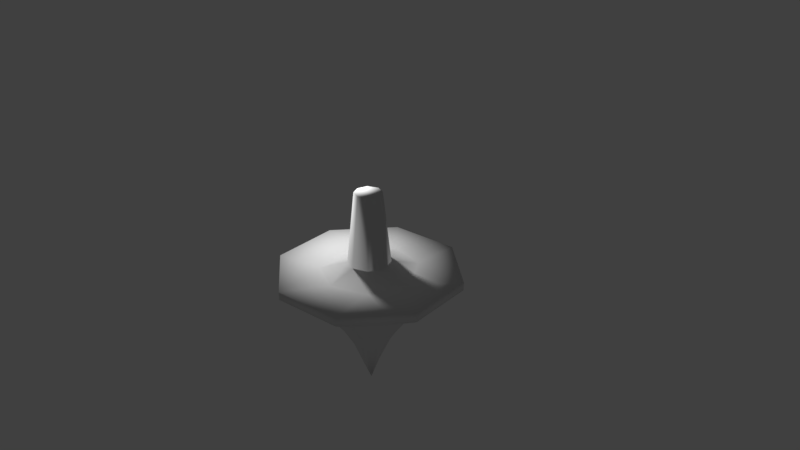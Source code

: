 # Source: Top.blend  (saved by Blender 2.79.0; exported with 4.5.12 LTS)
import bpy
from mathutils import Matrix  # noqa: F401  (used for matrix-valued properties, if any)

bpy.ops.wm.read_factory_settings(use_empty=True)
scene = bpy.context.scene
scene.name = 'Scene'

# ---- collections
col_collection_1 = bpy.data.collections.new('Collection 1'); scene.collection.children.link(col_collection_1)

# ---- materials (node trees are filled in below, after node groups)
mat_top_material = bpy.data.materials.new('Top Material')
mat_top_material.alpha_threshold = 0.0
mat_top_material.use_transparent_shadow = False
mat_top_material.roughness = 0.5

# ---- material node trees

# ---- world
world_world = bpy.data.worlds.new('World'); scene.world = world_world
world_world.color = (0.05088, 0.05088, 0.05088)
world_world.use_sun_shadow = False
world_world.sun_shadow_jitter_overblur = 0.0
world_world.cycles.sampling_method = 'MANUAL'

# ---- cameras
cam_camera = bpy.data.cameras.new('Camera')
cam_camera.clip_end = 100.0
cam_camera.lens = 35.0
cam_camera.sensor_width = 32.0
cam_camera.sensor_height = 18.0
cam_camera.ortho_scale = 7.314
cam_camera.dof.focus_distance = 0.0
cam_camera.dof.aperture_fstop = 128.0

# ---- lights
light_lamp = bpy.data.lights.new('Lamp', 'POINT')
light_lamp.transmission_factor = 0.0
light_lamp.cutoff_distance = 30.0
light_lamp.energy = 100.0
light_lamp.shadow_buffer_clip_start = 1.001
light_lamp.shadow_soft_size = 0.1
light_lamp.shadow_maximum_resolution = 0.006
light_lamp.use_absolute_resolution = True

# ---- meshes
me_cone_002 = bpy.data.meshes.new('Cone.002')
me_cone_002.from_pydata([(-0.4617, -0.462, -0.2179), (0.000222, -0.6532, -0.2179), (2.905e-07, 2.421e-07, -1.92), (0.462, -0.4617, -0.2179), (0.6672, 0.08784, -0.2175), (-0.2731, 0.4738, -0.8535), (-0.1412, 0.5283, -0.8535), (0.1431, 0.5209, -0.8619), (0.2744, 0.4677, -0.8584), (0.4967, 0.2058, -0.8687), (0.5357, -2.944e-08, -0.8667), (0.5281, -0.1419, -0.8535), (0.4734, -0.2737, -0.8535), (0.3889, -0.3946, -0.8462), (0.1412, -0.5283, -0.8535), (-0.0003734, -0.5468, -0.8535), (-0.1419, -0.5281, -0.8535), (-0.2737, -0.4734, -0.8535), (-0.3869, -0.3864, -0.8535), (-0.4818, -0.2735, -0.8462), (-0.5248, -0.1367, -0.8584), (-0.5591, 2.772e-07, -0.8399), (-0.5248, 0.1367, -0.8584), (-0.4696, 0.2671, -0.8619), (-0.3864, 0.3869, -0.8535), (-0.5017, 0.6558, -0.5864), (0.3203, 0.7691, -0.5805), (0.761, 0.3265, -0.5833), (0.8218, -1.826e-07, -0.5827), (0.756, -0.331, -0.5854), (0.5811, -0.5811, -0.5827), (0.08919, -0.8081, -0.5941), (-0.331, -0.756, -0.5854), (-0.6558, -0.5017, -0.5864), (-0.7992, -0.1052, -0.5982), (-0.7691, 0.3203, -0.5805), (-0.1831, 0.2586, -1.176), (-0.1052, 0.7992, -0.5982), (0.1231, 0.2972, -1.169), (0.2147, 0.1608, -1.273), (0.2719, 0.03135, -1.261), (0.1542, -0.1836, -1.325), (0.1006, -0.2545, -1.261), (-0.03815, -0.2655, -1.273), (-0.1363, -0.1957, -1.328), (-0.1964, 0.1374, -1.325), (-0.6264, 1.085, -0.3304), (-0.03417, 0.1275, -1.582), (0.3242, 1.21, -0.3304), (1.085, 0.6264, -0.3304), (1.21, -0.3242, -0.3304), (0.6264, -1.085, -0.3304), (-0.3242, -1.21, -0.3304), (-1.085, -0.6264, -0.3304), (-1.21, 0.3242, -0.3304), (1.995e-07, 0.5591, -0.8399), (0.3062, 0.3114, -0.9903), (0.3466, 0.1436, -1.089), (0.374, -0.0555, -1.082), (0.2893, -0.222, -1.103), (0.2091, -0.3699, -1.007), (0.0523, -0.3755, -1.082), (-0.1373, -0.3424, -1.096), (-0.2453, -0.195, -1.184), (-0.3392, -0.145, -1.096), (-0.3763, 0.04667, -1.082), (-0.2952, 0.2213, -1.096), (-0.04211, 0.3199, -1.167), (0.5536, 0.5435, -0.6183), (0.3885, -0.6729, -0.6154), (0.07113, 0.1232, -1.557), (0.1318, 0.0374, -1.569), (0.2237, -0.09256, -1.322), (0.002, -0.137, -1.569), (-0.2213, -0.08786, -1.33), (-0.2402, 0.03162, -1.322), (-0.6271, 1.086, -0.2182), (-1.211, 0.3246, -0.2182), (-1.086, -0.6271, -0.2182), (-0.3246, -1.211, -0.2182), (0.6271, -1.086, -0.2182), (1.211, -0.3246, -0.2182), (1.086, 0.6271, -0.2182), (0.3246, 1.211, -0.2182), (-0.1475, 0.1132, 0.8693), (-0.1223, -0.1364, 0.8693), (0.009991, -0.1829, 0.8693), (0.1364, -0.1223, 0.8693), (0.1829, 0.009991, 0.8693), (0.1223, 0.1364, 0.8693), (-0.009991, 0.1829, 0.8693), (-0.5656, 0.3268, -0.2179), (-0.6439, -0.08477, -0.2182), (0.3268, 0.5656, -0.2179), (-0.1688, 0.631, -0.2179), (-0.18, -0.02369, 0.8693), (-0.2481, 0.1452, -0.1052), (-0.1389, 0.2406, -0.1053), (-0.2781, -0.07278, -0.1052), (-0.1737, -0.2263, -0.1053), (0.2045, -0.2021, -0.1052), (0.2021, 0.2045, -0.1052), (0.001679, -0.2875, -0.1052), (0.2875, 0.00168, -0.1052), (-0.001679, 0.2875, -0.1052)], [], [(47, 2, 45), (45, 2, 75), (75, 2, 74), (74, 2, 44), (44, 2, 73), (73, 2, 41), (41, 2, 72), (72, 2, 71), (71, 2, 70), (70, 2, 47), (9, 56, 68), (46, 83, 48), (25, 35, 54), (33, 32, 52), (30, 29, 50), (28, 27, 49), (68, 26, 48), (39, 38, 56), (57, 39, 56), (40, 57, 58), (72, 58, 59), (60, 41, 59), (61, 42, 60), (43, 61, 62), (63, 44, 62), (65, 74, 64), (45, 65, 66), (67, 6, 55), (67, 5, 6), (36, 24, 5), (66, 23, 24), (66, 22, 23), (22, 65, 21), (65, 20, 21), (20, 64, 19), (64, 18, 19), (63, 17, 18), (62, 16, 17), (62, 15, 16), (61, 14, 15), (61, 60, 14), (60, 59, 13), (59, 12, 13), (59, 11, 12), (58, 10, 11), (10, 57, 9), (57, 56, 9), (8, 38, 7), (7, 67, 55), (48, 82, 49), (82, 50, 49), (50, 80, 51), (80, 52, 51), (79, 53, 52), (53, 77, 54), (77, 46, 54), (6, 25, 37), (24, 35, 25), (35, 21, 34), (20, 33, 34), (18, 32, 33), (16, 31, 32), (14, 69, 31), (13, 29, 30), (11, 28, 29), (28, 9, 27), (26, 55, 37), (38, 47, 67), (70, 38, 39), (71, 39, 40), (73, 42, 43), (47, 36, 67), (91, 76, 77), (92, 77, 78), (0, 78, 79), (1, 79, 80), (3, 80, 81), (4, 81, 82), (93, 82, 83), (94, 83, 76), (87, 88, 86), (97, 90, 104), (101, 88, 103), (100, 86, 102), (104, 89, 101), (103, 87, 100), (102, 85, 99), (0, 99, 98), (1, 99, 0), (4, 100, 3), (96, 95, 84), (91, 98, 96), (0, 98, 92), (3, 102, 1), (94, 96, 97), (68, 56, 8), (69, 60, 13), (14, 60, 69), (46, 48, 37), (48, 26, 37), (37, 25, 46), (46, 76, 83), (54, 46, 25), (34, 33, 53), (53, 54, 34), (54, 35, 34), (52, 53, 33), (31, 69, 51), (51, 52, 31), (52, 32, 31), (50, 51, 30), (51, 69, 30), (49, 50, 28), (50, 29, 28), (48, 49, 68), (49, 27, 68), (57, 40, 39), (72, 40, 58), (41, 72, 59), (60, 42, 41), (43, 42, 61), (62, 44, 43), (74, 63, 64), (65, 75, 74), (45, 75, 65), (66, 36, 45), (67, 36, 5), (36, 66, 24), (66, 65, 22), (65, 64, 20), (64, 63, 18), (63, 62, 17), (62, 61, 15), (59, 58, 11), (10, 58, 57), (56, 38, 8), (7, 38, 67), (48, 83, 82), (82, 81, 50), (50, 81, 80), (80, 79, 52), (79, 78, 53), (53, 78, 77), (77, 76, 46), (55, 6, 37), (6, 5, 25), (5, 24, 25), (24, 23, 35), (35, 23, 22), (35, 22, 21), (21, 20, 34), (20, 19, 33), (19, 18, 33), (18, 17, 32), (17, 16, 32), (16, 15, 31), (15, 14, 31), (69, 13, 30), (13, 12, 29), (12, 11, 29), (11, 10, 28), (28, 10, 9), (27, 9, 68), (68, 8, 26), (8, 7, 26), (26, 7, 55), (38, 70, 47), (71, 70, 39), (72, 71, 40), (73, 41, 42), (44, 73, 43), (74, 44, 63), (47, 45, 36), (91, 94, 76), (78, 0, 92), (92, 91, 77), (79, 1, 0), (80, 3, 1), (81, 4, 3), (93, 4, 82), (94, 93, 83), (84, 95, 85), (89, 90, 84), (89, 86, 88), (85, 86, 84), (84, 86, 89), (97, 84, 90), (101, 89, 88), (100, 87, 86), (98, 85, 95), (104, 90, 89), (103, 88, 87), (102, 86, 85), (98, 99, 85), (1, 102, 99), (4, 103, 100), (4, 93, 101), (93, 104, 101), (96, 98, 95), (91, 92, 98), (3, 100, 102), (4, 101, 103), (93, 94, 104), (94, 97, 104), (97, 96, 84), (94, 91, 96)])
me_cone_002.polygons.foreach_set('use_smooth', [True] * 206)
_uv = me_cone_002.uv_layers.new(name='UVMap')
_uv.uv.foreach_set('vector', [0.8042, 0.53, 0.8571, 0.4762, 0.7829, 0.5942, 0.7829, 0.5942, 0.8571, 0.4762, 0.8035, 0.6074, 0.8035, 0.6074, 0.8571, 0.4762, 0.8266, 0.6114, 0.1329, 0.6562, 0.168, 0.5203, 0.1566, 0.6573, 0.1566, 0.6573, 0.168, 0.5203, 0.1791, 0.6008, 0.1791, 0.6008, 0.168, 0.5203, 0.2139, 0.6544, 0.7848, 0.1199, 0.8893, 0.06642, 0.793, 0.1432, 0.793, 0.1432, 0.8893, 0.06642, 0.8474, 0.1244, 1.0, 0.7018, 0.9962, 0.7851, 0.9827, 0.7036, 0.9827, 0.7036, 0.9962, 0.7851, 0.9635, 0.7153, 0.7701, 0.2685, 0.816, 0.2438, 0.7931, 0.3482, 0.9149, 0.398, 0.8893, 0.2, 0.9128, 0.2, 0.626, 0.7258, 0.6937, 0.7838, 0.6788, 0.8837, 0.0764, 0.834, 0.157, 0.8343, 0.188, 0.8981, 0.6073, 0.1972, 0.6325, 0.2579, 0.5681, 0.3497, 0.6795, 0.3144, 0.7369, 0.3514, 0.7307, 0.4652, 0.7931, 0.3482, 0.8452, 0.3494, 0.8893, 0.436, 0.9925, 0.634, 0.9613, 0.6185, 0.986, 0.569, 0.7959, 0.2167, 0.8292, 0.1822, 0.816, 0.2438, 0.8024, 0.1735, 0.7959, 0.2167, 0.7611, 0.1933, 0.793, 0.1432, 0.7611, 0.1933, 0.7439, 0.1555, 0.7171, 0.132, 0.7848, 0.1199, 0.7439, 0.1555, 0.2069, 0.7129, 0.208, 0.6704, 0.2383, 0.7279, 0.1809, 0.6696, 0.2069, 0.7129, 0.1669, 0.7116, 0.1357, 0.6909, 0.1566, 0.6573, 0.1669, 0.7116, 0.7822, 0.6651, 0.8266, 0.6114, 0.8191, 0.6706, 0.7829, 0.5942, 0.7822, 0.6651, 0.7489, 0.6407, 0.928, 0.6282, 0.8796, 0.5684, 0.9044, 0.5573, 0.7321, 0.5889, 0.6797, 0.6624, 0.6671, 0.6416, 0.7468, 0.6099, 0.6981, 0.6829, 0.6797, 0.6624, 0.7489, 0.6407, 0.723, 0.7002, 0.6981, 0.6829, 0.7489, 0.6407, 0.7484, 0.7166, 0.723, 0.7002, 0.7484, 0.7166, 0.7822, 0.6651, 0.7733, 0.7333, 0.7822, 0.6651, 0.8002, 0.7346, 0.7733, 0.7333, 0.8002, 0.7346, 0.8191, 0.6706, 0.8244, 0.7401, 0.9135, 0.461, 0.8893, 0.4082, 0.9135, 0.3982, 0.1357, 0.6909, 0.1493, 0.7693, 0.1213, 0.7693, 0.1669, 0.7116, 0.179, 0.7686, 0.1493, 0.7693, 0.1669, 0.7116, 0.2084, 0.7673, 0.179, 0.7686, 0.2069, 0.7129, 0.2355, 0.7653, 0.2084, 0.7673, 0.7375, 0.1011, 0.7171, 0.132, 0.6817, 0.1144, 0.7171, 0.132, 0.7439, 0.1555, 0.681, 0.1702, 0.7439, 0.1555, 0.6939, 0.1989, 0.681, 0.1702, 0.7439, 0.1555, 0.7102, 0.2255, 0.6939, 0.1989, 0.7611, 0.1933, 0.7336, 0.2454, 0.7102, 0.2255, 0.7336, 0.2454, 0.7959, 0.2167, 0.7701, 0.2685, 0.7959, 0.2167, 0.816, 0.2438, 0.7701, 0.2685, 0.9637, 0.544, 0.9613, 0.6185, 0.9355, 0.5531, 0.9355, 0.5531, 0.928, 0.6282, 0.9044, 0.5573, 0.9128, 0.2, 0.8915, 0.0, 0.9149, 0.0002273, 0.719, 0.4762, 0.5681, 0.3497, 0.7307, 0.4652, 0.5681, 0.3497, 0.4847, 0.1676, 0.4966, 0.157, 0.371, 0.9103, 0.188, 0.8981, 0.3701, 0.8852, 0.1887, 0.9233, 0.0, 0.8981, 0.188, 0.8981, 0.8571, 0.93, 0.6691, 0.903, 0.6788, 0.8837, 0.6691, 0.903, 0.5246, 0.7574, 0.6788, 0.8837, 0.6671, 0.6416, 0.626, 0.7258, 0.5931, 0.6626, 0.6981, 0.6829, 0.6937, 0.7838, 0.626, 0.7258, 0.6937, 0.7838, 0.7733, 0.7333, 0.7765, 0.8127, 0.8002, 0.7346, 0.8482, 0.8222, 0.7765, 0.8127, 0.1213, 0.7693, 0.157, 0.8343, 0.0764, 0.834, 0.179, 0.7686, 0.2441, 0.8282, 0.157, 0.8343, 0.6817, 0.1144, 0.6126, 0.153, 0.6144, 0.09209, 0.681, 0.1702, 0.6325, 0.2579, 0.6073, 0.1972, 0.7102, 0.2255, 0.6795, 0.3144, 0.6325, 0.2579, 0.6795, 0.3144, 0.7701, 0.2685, 0.7369, 0.3514, 0.9401, 0.4843, 0.9044, 0.5573, 0.8571, 0.5139, 0.9613, 0.6185, 0.9635, 0.7153, 0.928, 0.6282, 0.9827, 0.7036, 0.9613, 0.6185, 0.9925, 0.634, 0.8474, 0.1244, 0.8292, 0.1822, 0.8024, 0.1735, 0.1791, 0.6008, 0.208, 0.6704, 0.1809, 0.6696, 0.8042, 0.53, 0.7468, 0.6099, 0.7321, 0.5889, 0.134, 0.3495, 0.142, 0.5203, 4.438e-06, 0.3679, 0.1065, 0.2602, 4.438e-06, 0.3679, 0.0, 0.1524, 0.134, 0.1708, 0.0, 0.1524, 0.142, 2.677e-08, 0.2246, 0.1148, 0.142, 2.677e-08, 0.3427, 0.0, 0.3255, 0.1438, 0.3427, 0.0, 0.4847, 0.1524, 0.3831, 0.2602, 0.4847, 0.1524, 0.4847, 0.3679, 0.3255, 0.3765, 0.4847, 0.3679, 0.3427, 0.5203, 0.2246, 0.4056, 0.3427, 0.5203, 0.142, 0.5203, 0.07079, 0.9777, 0.05006, 1.0, 0.07079, 0.9463, 0.371, 0.958, 0.3989, 0.7392, 0.396, 0.9573, 0.4417, 0.9571, 0.4475, 0.7396, 0.4704, 0.958, 0.371, 0.739, 0.4117, 0.5203, 0.4063, 0.7366, 0.396, 0.9573, 0.4282, 0.739, 0.4417, 0.9571, 0.9605, 0.004349, 0.9313, 0.1284, 0.9149, 0.0, 0.4063, 0.7366, 0.441, 0.5205, 0.4451, 0.7369, 0.134, 0.1708, 0.2003, 0.2148, 0.1829, 0.2521, 0.2246, 0.1148, 0.2003, 0.2148, 0.134, 0.1708, 0.3831, 0.2602, 0.2794, 0.2091, 0.3255, 0.1438, 0.9018, 0.9622, 0.8686, 0.788, 0.8977, 0.7851, 0.134, 0.3495, 0.1829, 0.2521, 0.1951, 0.2997, 0.134, 0.1708, 0.1829, 0.2521, 0.1065, 0.2602, 0.3255, 0.1438, 0.235, 0.1961, 0.2246, 0.1148, 0.2246, 0.4056, 0.1951, 0.2997, 0.2203, 0.3177, 1.0, 0.4762, 0.986, 0.569, 0.9637, 0.544, 0.6126, 0.153, 0.7171, 0.132, 0.681, 0.1702, 0.6817, 0.1144, 0.7171, 0.132, 0.6126, 0.153, 0.5246, 0.7574, 0.4847, 0.6251, 0.5931, 0.6626, 0.8893, 0.436, 0.8452, 0.3494, 0.8884, 0.2896, 0.5931, 0.6626, 0.626, 0.7258, 0.5246, 0.7574, 0.9149, 0.398, 0.8915, 0.3982, 0.8893, 0.2, 0.6788, 0.8837, 0.5246, 0.7574, 0.626, 0.7258, 0.7765, 0.8127, 0.8482, 0.8222, 0.8571, 0.93, 0.8571, 0.93, 0.6788, 0.8837, 0.7765, 0.8127, 0.6788, 0.8837, 0.6937, 0.7838, 0.7765, 0.8127, 0.188, 0.8981, 0.0, 0.8981, 0.0764, 0.834, 0.6144, 0.09209, 0.6126, 0.153, 0.4966, 0.157, 0.4966, 0.157, 0.5582, 0.0, 0.6144, 0.09209, 0.5582, 0.0, 0.6579, 0.03866, 0.6144, 0.09209, 0.5681, 0.3497, 0.4966, 0.157, 0.6073, 0.1972, 0.4966, 0.157, 0.6126, 0.153, 0.6073, 0.1972, 0.7307, 0.4652, 0.5681, 0.3497, 0.6795, 0.3144, 0.5681, 0.3497, 0.6325, 0.2579, 0.6795, 0.3144, 0.8893, 0.436, 0.7307, 0.4652, 0.7931, 0.3482, 0.7307, 0.4652, 0.7369, 0.3514, 0.7931, 0.3482, 0.7959, 0.2167, 0.8024, 0.1735, 0.8292, 0.1822, 0.793, 0.1432, 0.8024, 0.1735, 0.7611, 0.1933, 0.7848, 0.1199, 0.793, 0.1432, 0.7439, 0.1555, 0.7171, 0.132, 0.7714, 0.1081, 0.7848, 0.1199, 0.1809, 0.6696, 0.208, 0.6704, 0.2069, 0.7129, 0.1669, 0.7116, 0.1566, 0.6573, 0.1809, 0.6696, 0.1329, 0.6562, 0.1357, 0.6909, 0.1144, 0.7109, 0.7822, 0.6651, 0.8035, 0.6074, 0.8266, 0.6114, 0.7829, 0.5942, 0.8035, 0.6074, 0.7822, 0.6651, 0.7489, 0.6407, 0.7468, 0.6099, 0.7829, 0.5942, 0.7321, 0.5889, 0.7468, 0.6099, 0.6797, 0.6624, 0.7468, 0.6099, 0.7489, 0.6407, 0.6981, 0.6829, 0.7489, 0.6407, 0.7822, 0.6651, 0.7484, 0.7166, 0.7822, 0.6651, 0.8191, 0.6706, 0.8002, 0.7346, 0.9149, 0.1517, 0.9331, 0.13, 0.9331, 0.218, 0.1357, 0.6909, 0.1669, 0.7116, 0.1493, 0.7693, 0.1669, 0.7116, 0.2069, 0.7129, 0.2084, 0.7673, 0.7439, 0.1555, 0.7611, 0.1933, 0.7102, 0.2255, 0.7336, 0.2454, 0.7611, 0.1933, 0.7959, 0.2167, 0.986, 0.569, 0.9613, 0.6185, 0.9637, 0.544, 0.9355, 0.5531, 0.9613, 0.6185, 0.928, 0.6282, 0.9128, 0.2, 0.8893, 0.2, 0.8915, 0.0, 0.719, 0.4762, 0.5562, 0.3605, 0.5681, 0.3497, 0.5681, 0.3497, 0.5562, 0.3605, 0.4847, 0.1676, 0.371, 0.9103, 0.1887, 0.9233, 0.188, 0.8981, 0.1887, 0.9233, 0.0004976, 0.9233, 0.0, 0.8981, 0.8571, 0.93, 0.8475, 0.9493, 0.6691, 0.903, 0.6691, 0.903, 0.5147, 0.7765, 0.5246, 0.7574, 0.9044, 0.5573, 0.8796, 0.5684, 0.8571, 0.5139, 0.6671, 0.6416, 0.6797, 0.6624, 0.626, 0.7258, 0.6797, 0.6624, 0.6981, 0.6829, 0.626, 0.7258, 0.6981, 0.6829, 0.723, 0.7002, 0.6937, 0.7838, 0.6937, 0.7838, 0.723, 0.7002, 0.7484, 0.7166, 0.6937, 0.7838, 0.7484, 0.7166, 0.7733, 0.7333, 0.7733, 0.7333, 0.8002, 0.7346, 0.7765, 0.8127, 0.8002, 0.7346, 0.8244, 0.7401, 0.8482, 0.8222, 0.8244, 0.7401, 0.8449, 0.734, 0.8482, 0.8222, 0.1213, 0.7693, 0.1493, 0.7693, 0.157, 0.8343, 0.1493, 0.7693, 0.179, 0.7686, 0.157, 0.8343, 0.179, 0.7686, 0.2084, 0.7673, 0.2441, 0.8282, 0.6909, 0.09102, 0.6817, 0.1144, 0.6144, 0.09209, 0.6126, 0.153, 0.681, 0.1702, 0.6073, 0.1972, 0.681, 0.1702, 0.6939, 0.1989, 0.6325, 0.2579, 0.6939, 0.1989, 0.7102, 0.2255, 0.6325, 0.2579, 0.7102, 0.2255, 0.7336, 0.2454, 0.6795, 0.3144, 0.6795, 0.3144, 0.7336, 0.2454, 0.7701, 0.2685, 0.7369, 0.3514, 0.7701, 0.2685, 0.7931, 0.3482, 0.7931, 0.3482, 0.8299, 0.2738, 0.8452, 0.3494, 0.9637, 0.544, 0.9355, 0.5531, 0.9401, 0.4843, 0.9401, 0.4843, 0.9355, 0.5531, 0.9044, 0.5573, 0.9613, 0.6185, 0.9827, 0.7036, 0.9635, 0.7153, 1.0, 0.7018, 0.9827, 0.7036, 0.9925, 0.634, 0.793, 0.1432, 0.8474, 0.1244, 0.8024, 0.1735, 0.8307, 0.08084, 0.7848, 0.1199, 0.7714, 0.1081, 0.1566, 0.6573, 0.1791, 0.6008, 0.1809, 0.6696, 0.1329, 0.6562, 0.1566, 0.6573, 0.1357, 0.6909, 0.8042, 0.53, 0.7829, 0.5942, 0.7468, 0.6099, 0.134, 0.3495, 0.2246, 0.4056, 0.142, 0.5203, 0.0, 0.1524, 0.134, 0.1708, 0.1065, 0.2602, 0.1065, 0.2602, 0.134, 0.3495, 4.438e-06, 0.3679, 0.142, 2.677e-08, 0.2246, 0.1148, 0.134, 0.1708, 0.3427, 0.0, 0.3255, 0.1438, 0.2246, 0.1148, 0.4847, 0.1524, 0.3831, 0.2602, 0.3255, 0.1438, 0.3255, 0.3765, 0.3831, 0.2602, 0.4847, 0.3679, 0.2246, 0.4056, 0.3255, 0.3765, 0.3427, 0.5203, 0.0007094, 0.9431, 0.02358, 0.9233, 0.05005, 0.924, 0.02073, 1.0, 0.0, 0.9777, 0.0007094, 0.9431, 0.02073, 1.0, 0.07079, 0.9463, 0.05006, 1.0, 0.05005, 0.924, 0.07079, 0.9463, 0.0007094, 0.9431, 0.0007094, 0.9431, 0.07079, 0.9463, 0.02073, 1.0, 0.371, 0.958, 0.3751, 0.74, 0.3989, 0.7392, 0.4417, 0.9571, 0.4282, 0.739, 0.4475, 0.7396, 0.371, 0.739, 0.3901, 0.522, 0.4117, 0.5203, 0.4755, 0.739, 0.441, 0.5205, 0.4594, 0.5222, 0.396, 0.9573, 0.3989, 0.7392, 0.4282, 0.739, 0.9605, 0.004349, 0.9605, 0.13, 0.9313, 0.1284, 0.4063, 0.7366, 0.4117, 0.5203, 0.441, 0.5205, 0.4755, 0.739, 0.4451, 0.7369, 0.441, 0.5205, 0.2246, 0.1148, 0.235, 0.1961, 0.2003, 0.2148, 0.3831, 0.2602, 0.3022, 0.2521, 0.2794, 0.2091, 0.3831, 0.2602, 0.3255, 0.3765, 0.29, 0.2997, 0.3255, 0.3765, 0.25, 0.3242, 0.29, 0.2997, 0.9018, 0.9622, 0.8571, 0.9691, 0.8686, 0.788, 0.134, 0.3495, 0.1065, 0.2602, 0.1829, 0.2521, 0.3255, 0.1438, 0.2794, 0.2091, 0.235, 0.1961, 0.3831, 0.2602, 0.29, 0.2997, 0.3022, 0.2521, 0.3255, 0.3765, 0.2246, 0.4056, 0.25, 0.3242, 0.2246, 0.4056, 0.2203, 0.3177, 0.25, 0.3242, 0.9287, 0.9691, 0.9018, 0.9622, 0.8977, 0.7851, 0.2246, 0.4056, 0.134, 0.3495, 0.1951, 0.2997])
_ca = me_cone_002.color_attributes.new('Attribute', 'BYTE_COLOR', 'CORNER')
_ca.data.foreach_set('color', [1.0, 1.0, 1.0, 1.0, 1.0, 1.0, 1.0, 1.0, 1.0, 1.0, 1.0, 1.0, 1.0, 1.0, 1.0, 1.0, 1.0, 1.0, 1.0, 1.0, 1.0, 1.0, 1.0, 1.0, 1.0, 1.0, 1.0, 1.0, 1.0, 1.0, 1.0, 1.0, 1.0, 1.0, 1.0, 1.0, 1.0, 1.0, 1.0, 1.0, 1.0, 1.0, 1.0, 1.0, 1.0, 1.0, 1.0, 1.0, 1.0, 1.0, 1.0, 1.0, 1.0, 1.0, 1.0, 1.0, 1.0, 1.0, 1.0, 1.0, 1.0, 1.0, 1.0, 1.0, 1.0, 1.0, 1.0, 1.0, 1.0, 1.0, 1.0, 1.0, 1.0, 1.0, 1.0, 1.0, 1.0, 1.0, 1.0, 1.0, 1.0, 1.0, 1.0, 1.0, 1.0, 1.0, 1.0, 1.0, 1.0, 1.0, 1.0, 1.0, 1.0, 1.0, 1.0, 1.0, 1.0, 1.0, 1.0, 1.0, 1.0, 1.0, 1.0, 1.0, 1.0, 1.0, 1.0, 1.0, 1.0, 1.0, 1.0, 1.0, 1.0, 1.0, 1.0, 1.0, 1.0, 1.0, 1.0, 1.0, 1.0, 1.0, 1.0, 1.0, 1.0, 1.0, 1.0, 1.0, 1.0, 1.0, 1.0, 1.0, 1.0, 1.0, 1.0, 1.0, 1.0, 1.0, 1.0, 1.0, 1.0, 1.0, 1.0, 1.0, 1.0, 1.0, 1.0, 1.0, 1.0, 1.0, 1.0, 1.0, 1.0, 1.0, 1.0, 1.0, 1.0, 1.0, 1.0, 1.0, 1.0, 1.0, 1.0, 1.0, 1.0, 1.0, 1.0, 1.0, 1.0, 1.0, 1.0, 1.0, 1.0, 1.0, 1.0, 1.0, 1.0, 1.0, 1.0, 1.0, 1.0, 1.0, 1.0, 1.0, 1.0, 1.0, 1.0, 1.0, 1.0, 1.0, 1.0, 1.0, 1.0, 1.0, 1.0, 1.0, 1.0, 1.0, 1.0, 1.0, 1.0, 1.0, 1.0, 1.0, 1.0, 1.0, 1.0, 1.0, 1.0, 1.0, 1.0, 1.0, 1.0, 1.0, 1.0, 1.0, 1.0, 1.0, 1.0, 1.0, 1.0, 1.0, 1.0, 1.0, 1.0, 1.0, 1.0, 1.0, 1.0, 1.0, 1.0, 1.0, 1.0, 1.0, 1.0, 1.0, 1.0, 1.0, 1.0, 1.0, 1.0, 1.0, 1.0, 1.0, 1.0, 1.0, 1.0, 1.0, 1.0, 1.0, 1.0, 1.0, 1.0, 1.0, 1.0, 1.0, 1.0, 1.0, 1.0, 1.0, 1.0, 1.0, 1.0, 1.0, 1.0, 1.0, 1.0, 1.0, 1.0, 1.0, 1.0, 1.0, 1.0, 1.0, 1.0, 1.0, 1.0, 1.0, 1.0, 1.0, 1.0, 1.0, 1.0, 1.0, 1.0, 1.0, 1.0, 1.0, 1.0, 1.0, 1.0, 1.0, 1.0, 1.0, 1.0, 1.0, 1.0, 1.0, 1.0, 1.0, 1.0, 1.0, 1.0, 1.0, 1.0, 1.0, 1.0, 1.0, 1.0, 1.0, 1.0, 1.0, 1.0, 1.0, 1.0, 1.0, 1.0, 1.0, 1.0, 1.0, 1.0, 1.0, 1.0, 1.0, 1.0, 1.0, 1.0, 1.0, 1.0, 1.0, 1.0, 1.0, 1.0, 1.0, 1.0, 1.0, 1.0, 1.0, 1.0, 1.0, 1.0, 1.0, 1.0, 1.0, 1.0, 1.0, 1.0, 1.0, 1.0, 1.0, 1.0, 1.0, 1.0, 1.0, 1.0, 1.0, 1.0, 1.0, 1.0, 1.0, 1.0, 1.0, 1.0, 1.0, 1.0, 1.0, 1.0, 1.0, 1.0, 1.0, 1.0, 1.0, 1.0, 1.0, 1.0, 1.0, 1.0, 1.0, 1.0, 1.0, 1.0, 1.0, 1.0, 1.0, 1.0, 1.0, 1.0, 1.0, 1.0, 1.0, 1.0, 1.0, 1.0, 1.0, 1.0, 1.0, 1.0, 1.0, 1.0, 1.0, 1.0, 1.0, 1.0, 1.0, 1.0, 1.0, 1.0, 1.0, 1.0, 1.0, 1.0, 1.0, 1.0, 1.0, 1.0, 1.0, 1.0, 1.0, 1.0, 1.0, 1.0, 1.0, 1.0, 1.0, 1.0, 1.0, 1.0, 1.0, 1.0, 1.0, 1.0, 1.0, 1.0, 1.0, 1.0, 1.0, 1.0, 1.0, 1.0, 1.0, 1.0, 1.0, 1.0, 1.0, 1.0, 1.0, 1.0, 1.0, 1.0, 1.0, 1.0, 1.0, 1.0, 1.0, 1.0, 1.0, 1.0, 1.0, 1.0, 1.0, 1.0, 1.0, 1.0, 1.0, 1.0, 1.0, 1.0, 1.0, 1.0, 1.0, 1.0, 1.0, 1.0, 1.0, 1.0, 1.0, 1.0, 1.0, 1.0, 1.0, 1.0, 1.0, 1.0, 1.0, 1.0, 1.0, 1.0, 1.0, 1.0, 1.0, 1.0, 1.0, 1.0, 1.0, 1.0, 1.0, 1.0, 1.0, 1.0, 1.0, 1.0, 1.0, 1.0, 1.0, 1.0, 1.0, 1.0, 1.0, 1.0, 1.0, 1.0, 1.0, 1.0, 1.0, 1.0, 1.0, 1.0, 1.0, 1.0, 1.0, 1.0, 1.0, 1.0, 1.0, 1.0, 1.0, 1.0, 1.0, 1.0, 1.0, 1.0, 1.0, 1.0, 1.0, 1.0, 1.0, 1.0, 1.0, 1.0, 1.0, 1.0, 1.0, 1.0, 1.0, 1.0, 1.0, 1.0, 1.0, 1.0, 1.0, 1.0, 1.0, 1.0, 1.0, 1.0, 1.0, 1.0, 1.0, 1.0, 1.0, 1.0, 1.0, 1.0, 1.0, 1.0, 1.0, 1.0, 1.0, 1.0, 1.0, 1.0, 1.0, 1.0, 1.0, 1.0, 1.0, 1.0, 1.0, 1.0, 1.0, 1.0, 1.0, 1.0, 1.0, 1.0, 1.0, 1.0, 1.0, 1.0, 1.0, 1.0, 1.0, 1.0, 1.0, 1.0, 1.0, 1.0, 1.0, 1.0, 1.0, 1.0, 1.0, 1.0, 1.0, 1.0, 1.0, 1.0, 1.0, 1.0, 1.0, 1.0, 1.0, 1.0, 1.0, 1.0, 1.0, 1.0, 1.0, 1.0, 1.0, 1.0, 1.0, 1.0, 1.0, 1.0, 1.0, 1.0, 1.0, 1.0, 1.0, 1.0, 1.0, 1.0, 1.0, 1.0, 1.0, 1.0, 1.0, 1.0, 1.0, 1.0, 1.0, 1.0, 1.0, 1.0, 1.0, 1.0, 1.0, 1.0, 1.0, 1.0, 1.0, 1.0, 1.0, 1.0, 1.0, 1.0, 1.0, 1.0, 1.0, 1.0, 1.0, 1.0, 1.0, 1.0, 1.0, 1.0, 1.0, 1.0, 1.0, 1.0, 1.0, 1.0, 1.0, 1.0, 1.0, 1.0, 1.0, 1.0, 1.0, 1.0, 1.0, 1.0, 1.0, 1.0, 1.0, 1.0, 1.0, 1.0, 1.0, 1.0, 1.0, 1.0, 1.0, 1.0, 1.0, 1.0, 1.0, 1.0, 1.0, 1.0, 1.0, 1.0, 1.0, 1.0, 1.0, 1.0, 1.0, 1.0, 1.0, 1.0, 1.0, 1.0, 1.0, 1.0, 1.0, 1.0, 1.0, 1.0, 1.0, 1.0, 1.0, 1.0, 1.0, 1.0, 1.0, 1.0, 1.0, 1.0, 1.0, 1.0, 1.0, 1.0, 1.0, 1.0, 1.0, 1.0, 1.0, 1.0, 1.0, 1.0, 1.0, 1.0, 1.0, 1.0, 1.0, 1.0, 1.0, 1.0, 1.0, 1.0, 1.0, 1.0, 1.0, 1.0, 1.0, 1.0, 1.0, 1.0, 1.0, 1.0, 1.0, 1.0, 1.0, 1.0, 1.0, 1.0, 1.0, 1.0, 1.0, 1.0, 1.0, 1.0, 1.0, 1.0, 1.0, 1.0, 1.0, 1.0, 1.0, 1.0, 1.0, 1.0, 1.0, 1.0, 1.0, 1.0, 1.0, 1.0, 1.0, 1.0, 1.0, 1.0, 1.0, 1.0, 1.0, 1.0, 1.0, 1.0, 1.0, 1.0, 1.0, 1.0, 1.0, 1.0, 1.0, 1.0, 1.0, 1.0, 1.0, 1.0, 1.0, 1.0, 1.0, 1.0, 1.0, 1.0, 1.0, 1.0, 1.0, 1.0, 1.0, 1.0, 1.0, 1.0, 1.0, 1.0, 1.0, 1.0, 1.0, 1.0, 1.0, 1.0, 1.0, 1.0, 1.0, 1.0, 1.0, 1.0, 1.0, 1.0, 1.0, 1.0, 1.0, 1.0, 1.0, 1.0, 1.0, 1.0, 1.0, 1.0, 1.0, 1.0, 1.0, 1.0, 1.0, 1.0, 1.0, 1.0, 1.0, 1.0, 1.0, 1.0, 1.0, 1.0, 1.0, 1.0, 1.0, 1.0, 1.0, 1.0, 1.0, 1.0, 1.0, 1.0, 1.0, 1.0, 1.0, 1.0, 1.0, 1.0, 1.0, 1.0, 1.0, 1.0, 1.0, 1.0, 1.0, 1.0, 1.0, 1.0, 1.0, 1.0, 1.0, 1.0, 1.0, 1.0, 1.0, 1.0, 1.0, 1.0, 1.0, 1.0, 1.0, 1.0, 1.0, 1.0, 1.0, 1.0, 1.0, 1.0, 1.0, 1.0, 1.0, 1.0, 1.0, 1.0, 1.0, 1.0, 1.0, 1.0, 1.0, 1.0, 1.0, 1.0, 1.0, 1.0, 1.0, 1.0, 1.0, 1.0, 1.0, 1.0, 1.0, 1.0, 1.0, 1.0, 1.0, 1.0, 1.0, 1.0, 1.0, 1.0, 1.0, 1.0, 1.0, 1.0, 1.0, 1.0, 1.0, 1.0, 1.0, 1.0, 1.0, 1.0, 1.0, 1.0, 1.0, 1.0, 1.0, 1.0, 1.0, 1.0, 1.0, 1.0, 1.0, 1.0, 1.0, 1.0, 1.0, 1.0, 1.0, 1.0, 1.0, 1.0, 1.0, 1.0, 1.0, 1.0, 1.0, 1.0, 1.0, 1.0, 1.0, 1.0, 1.0, 1.0, 1.0, 1.0, 1.0, 1.0, 1.0, 1.0, 1.0, 1.0, 1.0, 1.0, 1.0, 1.0, 1.0, 1.0, 1.0, 1.0, 1.0, 1.0, 1.0, 1.0, 1.0, 1.0, 1.0, 1.0, 1.0, 1.0, 1.0, 1.0, 1.0, 1.0, 1.0, 1.0, 1.0, 1.0, 1.0, 1.0, 1.0, 1.0, 1.0, 1.0, 1.0, 1.0, 1.0, 1.0, 1.0, 1.0, 1.0, 1.0, 1.0, 1.0, 1.0, 1.0, 1.0, 1.0, 1.0, 1.0, 1.0, 1.0, 1.0, 1.0, 1.0, 1.0, 1.0, 1.0, 1.0, 1.0, 1.0, 1.0, 1.0, 1.0, 1.0, 1.0, 1.0, 1.0, 1.0, 1.0, 1.0, 1.0, 1.0, 1.0, 1.0, 1.0, 1.0, 1.0, 1.0, 1.0, 1.0, 1.0, 1.0, 1.0, 1.0, 1.0, 1.0, 1.0, 1.0, 1.0, 1.0, 1.0, 1.0, 1.0, 1.0, 1.0, 1.0, 1.0, 1.0, 1.0, 1.0, 1.0, 1.0, 1.0, 1.0, 1.0, 1.0, 1.0, 1.0, 1.0, 1.0, 1.0, 1.0, 1.0, 1.0, 1.0, 1.0, 1.0, 1.0, 1.0, 1.0, 1.0, 1.0, 1.0, 1.0, 1.0, 1.0, 1.0, 1.0, 1.0, 1.0, 1.0, 1.0, 1.0, 1.0, 1.0, 1.0, 1.0, 1.0, 1.0, 1.0, 1.0, 1.0, 1.0, 1.0, 1.0, 1.0, 1.0, 1.0, 1.0, 1.0, 1.0, 1.0, 1.0, 1.0, 1.0, 1.0, 1.0, 1.0, 1.0, 1.0, 1.0, 1.0, 1.0, 1.0, 1.0, 1.0, 1.0, 1.0, 1.0, 1.0, 1.0, 1.0, 1.0, 1.0, 1.0, 1.0, 1.0, 1.0, 1.0, 1.0, 1.0, 1.0, 1.0, 1.0, 1.0, 1.0, 1.0, 1.0, 1.0, 1.0, 1.0, 1.0, 1.0, 1.0, 1.0, 1.0, 1.0, 1.0, 1.0, 1.0, 1.0, 1.0, 1.0, 1.0, 1.0, 1.0, 1.0, 1.0, 1.0, 1.0, 1.0, 1.0, 1.0, 1.0, 1.0, 1.0, 1.0, 1.0, 1.0, 1.0, 1.0, 1.0, 1.0, 1.0, 1.0, 1.0, 1.0, 1.0, 1.0, 1.0, 1.0, 1.0, 1.0, 1.0, 1.0, 1.0, 1.0, 1.0, 1.0, 1.0, 1.0, 1.0, 1.0, 1.0, 1.0, 1.0, 1.0, 1.0, 1.0, 1.0, 1.0, 1.0, 1.0, 1.0, 1.0, 1.0, 1.0, 1.0, 1.0, 1.0, 1.0, 1.0, 1.0, 1.0, 1.0, 1.0, 1.0, 1.0, 1.0, 1.0, 1.0, 1.0, 1.0, 1.0, 1.0, 1.0, 1.0, 1.0, 1.0, 1.0, 1.0, 1.0, 1.0, 1.0, 1.0, 1.0, 1.0, 1.0, 1.0, 1.0, 1.0, 1.0, 1.0, 1.0, 1.0, 1.0, 1.0, 1.0, 1.0, 1.0, 1.0, 1.0, 1.0, 1.0, 1.0, 1.0, 1.0, 1.0, 1.0, 1.0, 1.0, 1.0, 1.0, 1.0, 1.0, 1.0, 1.0, 1.0, 1.0, 1.0, 1.0, 1.0, 1.0, 1.0, 1.0, 1.0, 1.0, 1.0, 1.0, 1.0, 1.0, 1.0, 1.0, 1.0, 1.0, 1.0, 1.0, 1.0, 1.0, 1.0, 1.0, 1.0, 1.0, 1.0, 1.0, 1.0, 1.0, 1.0, 1.0, 1.0, 1.0, 1.0, 1.0, 1.0, 1.0, 1.0, 1.0, 1.0, 1.0, 1.0, 1.0, 1.0, 1.0, 1.0, 1.0, 1.0, 1.0, 1.0, 1.0, 1.0, 1.0, 1.0, 1.0, 1.0, 1.0, 1.0, 1.0, 1.0, 1.0, 1.0, 1.0, 1.0, 1.0, 1.0, 1.0, 1.0, 1.0, 1.0, 1.0, 1.0, 1.0, 1.0, 1.0, 1.0, 1.0, 1.0, 1.0, 1.0, 1.0, 1.0, 1.0, 1.0, 1.0, 1.0, 1.0, 1.0, 1.0, 1.0, 1.0, 1.0, 1.0, 1.0, 1.0, 1.0, 1.0, 1.0, 1.0, 1.0, 1.0, 1.0, 1.0, 1.0, 1.0, 1.0, 1.0, 1.0, 1.0, 1.0, 1.0, 1.0, 1.0, 1.0, 1.0, 1.0, 1.0, 1.0, 1.0, 1.0, 1.0, 1.0, 1.0, 1.0, 1.0, 1.0, 1.0, 1.0, 1.0, 1.0, 1.0, 1.0, 1.0, 1.0, 1.0, 1.0, 1.0, 1.0, 1.0, 1.0, 1.0, 1.0, 1.0, 1.0, 1.0, 1.0, 1.0, 1.0, 1.0, 1.0, 1.0, 1.0, 1.0, 1.0, 1.0, 1.0, 1.0, 1.0, 1.0, 1.0, 1.0, 1.0, 1.0, 1.0, 1.0, 1.0, 1.0, 1.0, 1.0, 1.0, 1.0, 1.0, 1.0, 1.0, 1.0, 1.0, 1.0, 1.0, 1.0, 1.0, 1.0, 1.0, 1.0, 1.0, 1.0, 1.0, 1.0, 1.0, 1.0, 1.0, 1.0, 1.0, 1.0, 1.0, 1.0, 1.0, 1.0, 1.0, 1.0, 1.0, 1.0, 1.0, 1.0, 1.0, 1.0, 1.0, 1.0, 1.0, 1.0, 1.0, 1.0, 1.0, 1.0, 1.0, 1.0, 1.0, 1.0, 1.0, 1.0, 1.0, 1.0, 1.0, 1.0, 1.0, 1.0, 1.0, 1.0, 1.0, 1.0, 1.0, 1.0, 1.0, 1.0, 1.0, 1.0, 1.0, 1.0, 1.0, 1.0, 1.0, 1.0, 1.0, 1.0, 1.0, 1.0, 1.0, 1.0, 1.0, 1.0, 1.0, 1.0, 1.0, 1.0, 1.0, 1.0, 1.0, 1.0, 1.0, 1.0, 1.0, 1.0, 1.0, 1.0, 1.0, 1.0, 1.0, 1.0, 1.0, 1.0, 1.0, 1.0, 1.0, 1.0, 1.0, 1.0, 1.0, 1.0, 1.0, 1.0, 1.0, 1.0, 1.0, 1.0, 1.0, 1.0, 1.0, 1.0, 1.0, 1.0, 1.0, 1.0, 1.0, 1.0, 1.0, 1.0, 1.0, 1.0, 1.0, 1.0, 1.0, 1.0, 1.0, 1.0, 1.0, 1.0, 1.0, 1.0, 1.0, 1.0, 1.0, 1.0, 1.0, 1.0, 1.0, 1.0, 1.0, 1.0, 1.0, 1.0, 1.0, 1.0, 1.0, 1.0, 1.0, 1.0, 1.0, 1.0, 1.0, 1.0, 1.0, 1.0, 1.0, 1.0, 1.0, 1.0, 1.0, 1.0, 1.0, 1.0, 1.0, 1.0, 1.0, 1.0, 1.0, 1.0, 1.0, 1.0, 1.0, 1.0, 1.0, 1.0, 1.0, 1.0, 1.0, 1.0, 1.0, 1.0, 1.0, 1.0, 1.0, 1.0, 1.0, 1.0, 1.0, 1.0, 1.0, 1.0, 1.0, 1.0, 1.0, 1.0, 1.0, 1.0, 1.0, 1.0, 1.0, 1.0, 1.0, 1.0, 1.0, 1.0, 1.0, 1.0, 1.0, 1.0, 1.0, 1.0, 1.0, 1.0, 1.0, 1.0, 1.0, 1.0, 1.0, 1.0, 1.0, 1.0, 1.0, 1.0, 1.0, 1.0, 1.0, 1.0, 1.0, 1.0, 1.0, 1.0, 1.0, 1.0, 1.0, 1.0, 1.0, 1.0, 1.0, 1.0, 1.0, 1.0, 1.0, 1.0, 1.0, 1.0, 1.0, 1.0, 1.0, 1.0, 1.0, 1.0, 1.0, 1.0, 1.0, 1.0, 1.0, 1.0, 1.0, 1.0, 1.0, 1.0, 1.0, 1.0, 1.0, 1.0, 1.0, 1.0, 1.0, 1.0, 1.0, 1.0, 1.0, 1.0, 1.0, 1.0, 1.0, 1.0, 1.0, 1.0, 1.0, 1.0, 1.0, 1.0, 1.0, 1.0, 1.0, 1.0, 1.0, 1.0, 1.0, 1.0, 1.0, 1.0, 1.0, 1.0, 1.0, 1.0, 1.0, 1.0, 1.0, 1.0, 1.0, 1.0, 1.0, 1.0, 1.0, 1.0, 1.0, 1.0, 1.0, 1.0, 1.0, 1.0, 1.0, 1.0, 1.0, 1.0, 1.0, 1.0, 1.0, 1.0, 1.0, 1.0, 1.0, 1.0, 1.0, 1.0, 1.0, 1.0, 1.0, 1.0, 1.0, 1.0, 1.0, 1.0, 1.0, 1.0, 1.0, 1.0, 1.0, 1.0, 1.0, 1.0, 1.0, 1.0, 1.0, 1.0, 1.0, 1.0, 1.0, 1.0, 1.0, 1.0, 1.0, 1.0, 1.0, 1.0, 1.0, 1.0, 1.0, 1.0, 1.0, 1.0, 1.0, 1.0, 1.0, 1.0, 1.0, 1.0, 1.0, 1.0, 1.0, 1.0, 1.0, 1.0, 1.0, 1.0, 1.0, 1.0, 1.0, 1.0, 1.0, 1.0, 1.0, 1.0, 1.0, 1.0, 1.0, 1.0, 1.0, 1.0, 1.0, 1.0, 1.0, 1.0, 1.0, 1.0, 1.0, 1.0, 1.0, 1.0, 1.0, 1.0, 1.0, 1.0, 1.0, 1.0, 1.0, 1.0, 1.0, 1.0, 1.0, 1.0, 1.0, 1.0, 1.0, 1.0, 1.0, 1.0, 1.0, 1.0, 1.0, 1.0, 1.0, 1.0, 1.0, 1.0, 1.0, 1.0, 1.0, 1.0, 1.0, 1.0, 1.0, 1.0, 1.0, 1.0, 1.0, 1.0, 1.0, 1.0, 1.0, 1.0, 1.0, 1.0, 1.0, 1.0, 1.0, 1.0, 1.0, 1.0, 1.0, 1.0, 1.0, 1.0, 1.0, 1.0, 1.0, 1.0, 1.0, 1.0, 1.0, 1.0, 1.0, 1.0, 1.0, 1.0, 1.0, 1.0, 1.0, 1.0, 1.0, 1.0, 1.0, 1.0, 1.0, 1.0, 1.0, 1.0, 1.0, 1.0, 1.0, 1.0, 1.0, 1.0, 1.0, 1.0, 1.0, 1.0, 1.0, 1.0, 1.0, 1.0, 1.0, 1.0, 1.0, 1.0, 1.0, 1.0, 1.0, 1.0, 1.0, 1.0, 1.0, 1.0, 1.0, 1.0, 1.0, 1.0, 1.0, 1.0, 1.0, 1.0, 1.0, 1.0, 1.0, 1.0, 1.0, 1.0, 1.0, 1.0, 1.0, 1.0, 1.0, 1.0, 1.0, 1.0, 1.0, 1.0, 1.0, 1.0, 1.0, 1.0, 1.0, 1.0, 1.0, 1.0, 1.0, 1.0, 1.0, 1.0, 1.0, 1.0, 1.0, 1.0, 1.0, 1.0, 1.0, 1.0, 1.0, 1.0, 1.0, 1.0, 1.0, 1.0, 1.0, 1.0, 1.0, 1.0, 1.0, 1.0, 1.0, 1.0, 1.0, 1.0, 1.0, 1.0, 1.0, 1.0, 1.0, 1.0, 1.0, 1.0, 1.0, 1.0, 1.0, 1.0, 1.0, 1.0, 1.0, 1.0, 1.0, 1.0, 1.0, 1.0, 1.0, 1.0, 1.0, 1.0, 1.0, 1.0, 1.0, 1.0, 1.0, 1.0, 1.0, 1.0, 1.0, 1.0, 1.0, 1.0, 1.0, 1.0, 1.0, 1.0, 1.0, 1.0, 1.0, 1.0, 1.0, 1.0, 1.0, 1.0, 1.0, 1.0, 1.0, 1.0, 1.0, 1.0, 1.0, 1.0, 1.0, 1.0, 1.0, 1.0, 1.0, 1.0, 1.0, 1.0, 1.0, 1.0, 1.0, 1.0, 1.0, 1.0, 1.0, 1.0, 1.0, 1.0, 1.0, 1.0, 1.0, 1.0, 1.0, 1.0, 1.0, 1.0, 1.0, 1.0, 1.0, 1.0, 1.0, 1.0, 1.0, 1.0, 1.0, 1.0, 1.0, 1.0, 1.0, 1.0, 1.0, 1.0, 1.0, 1.0, 1.0, 1.0, 1.0, 1.0, 1.0, 1.0, 1.0, 1.0, 1.0, 1.0, 1.0, 1.0, 1.0, 1.0, 1.0, 1.0, 1.0, 1.0, 1.0, 1.0, 1.0, 1.0, 1.0, 1.0, 1.0, 1.0, 1.0, 1.0, 1.0, 1.0, 1.0, 1.0, 1.0, 1.0, 1.0, 1.0, 1.0, 1.0, 1.0, 1.0, 1.0, 1.0, 1.0, 1.0, 1.0, 1.0, 1.0, 1.0, 1.0, 1.0, 1.0, 1.0, 1.0, 1.0, 1.0, 1.0, 1.0, 1.0, 1.0, 1.0, 1.0, 1.0, 1.0, 1.0, 1.0, 1.0, 1.0, 1.0, 1.0, 1.0, 1.0, 1.0, 1.0, 1.0, 1.0, 1.0, 1.0, 1.0, 1.0, 1.0, 1.0, 1.0, 1.0, 1.0, 1.0, 1.0, 1.0, 1.0, 1.0, 1.0, 1.0, 1.0, 1.0, 1.0, 1.0, 1.0, 1.0, 1.0, 1.0, 1.0, 1.0, 1.0, 1.0, 1.0, 1.0, 1.0, 1.0, 1.0, 1.0, 1.0, 1.0, 1.0, 1.0, 1.0, 1.0, 1.0, 1.0, 1.0, 1.0, 1.0, 1.0, 1.0, 1.0, 1.0, 1.0, 1.0, 1.0, 1.0, 1.0, 1.0, 1.0, 1.0, 1.0, 1.0, 1.0, 1.0, 1.0, 1.0, 1.0, 1.0, 1.0, 1.0, 1.0, 1.0, 1.0, 1.0, 1.0, 1.0, 1.0, 1.0, 1.0, 1.0, 1.0, 1.0, 1.0, 1.0, 1.0, 1.0, 1.0, 1.0, 1.0, 1.0, 1.0, 1.0, 1.0, 1.0, 1.0, 1.0, 1.0, 1.0, 1.0, 1.0, 1.0, 1.0, 1.0, 1.0, 1.0, 1.0, 1.0, 1.0, 1.0, 1.0, 1.0, 1.0, 1.0, 1.0, 1.0, 1.0, 1.0, 1.0, 1.0, 1.0, 1.0, 1.0, 1.0, 1.0, 1.0, 1.0, 1.0, 1.0, 1.0, 1.0, 1.0, 1.0, 1.0, 1.0, 1.0, 1.0, 1.0, 1.0, 1.0, 1.0, 1.0, 1.0, 1.0, 1.0, 1.0, 1.0, 1.0, 1.0, 1.0, 1.0, 1.0, 1.0, 1.0, 1.0, 1.0, 1.0, 1.0, 1.0, 1.0, 1.0, 1.0, 1.0, 1.0, 1.0, 1.0, 1.0, 1.0, 1.0, 1.0, 1.0, 1.0, 1.0, 1.0, 1.0, 1.0, 1.0, 1.0, 1.0, 1.0, 1.0, 1.0, 1.0, 1.0, 1.0, 1.0, 1.0, 1.0, 1.0, 1.0, 1.0, 1.0, 1.0, 1.0, 1.0, 1.0, 1.0, 1.0, 1.0, 1.0, 1.0, 1.0, 1.0, 1.0, 1.0, 1.0, 1.0, 1.0, 1.0, 1.0, 1.0, 1.0, 1.0, 1.0, 1.0, 1.0, 1.0, 1.0, 1.0, 1.0, 1.0, 1.0, 1.0, 1.0, 1.0, 1.0, 1.0, 1.0, 1.0, 1.0, 1.0, 1.0, 1.0, 1.0, 1.0, 1.0, 1.0, 1.0, 1.0, 1.0, 1.0, 1.0, 1.0, 1.0, 1.0, 1.0, 1.0, 1.0])
me_cone_002.materials.append(mat_top_material)
me_cone_002.use_remesh_preserve_volume = False
me_cone_002.use_remesh_preserve_attributes = False
me_cone_002.use_mirror_vertex_groups = False
me_cone_002.update()

# ---- objects
ob_cone = bpy.data.objects.new('Cone', me_cone_002)
ob_lamp = bpy.data.objects.new('Lamp', light_lamp)
ob_camera = bpy.data.objects.new('Camera', cam_camera)

# ---- transforms, parenting, visibility, modifiers, constraints
ob_cone.location = (0.0, 0.0, 0.0)
ob_cone.lineart.crease_threshold = 0.0
ob_lamp.location = (-1.107, 0.11, 1.431)
ob_lamp.rotation_euler = (0.6503, 0.05522, 1.866)
ob_lamp.lock_rotations_4d = False
ob_lamp.empty_display_type = 'ARROWS'
ob_lamp.color = (0.0, 0.0, 0.0, 0.0)
ob_lamp.lineart.crease_threshold = 0.0
ob_camera.location = (7.481, -6.508, 5.344)
ob_camera.rotation_euler = (1.109, 0.0, 0.8149)
ob_camera.lock_rotations_4d = False
ob_camera.empty_display_type = 'ARROWS'
ob_camera.color = (0.0, 0.0, 0.0, 0.0)
ob_camera.display_type = 'WIRE'
ob_camera.lineart.crease_threshold = 0.0

# ---- collection membership
col_collection_1.objects.link(ob_cone)
col_collection_1.objects.link(ob_lamp)
col_collection_1.objects.link(ob_camera)

# ---- scene / render settings (as saved in the file)
scene.camera = ob_camera
scene.frame_start = 1; scene.frame_end = 250; scene.frame_set(1)
scene.render.engine = 'BLENDER_EEVEE_NEXT'
scene.render.resolution_percentage = 50
scene.render.dither_intensity = 0.0
scene.cycles.use_denoising = False
scene.cycles.samples = 128
scene.cycles.sampling_pattern = 'TABULATED_SOBOL'
scene.cycles.use_adaptive_sampling = False
scene.cycles.use_light_tree = False
scene.cycles.blur_glossy = 0.0
scene.cycles.sample_clamp_indirect = 0.0
scene.view_settings.view_transform = 'Standard'
bpy.context.view_layer.update()
